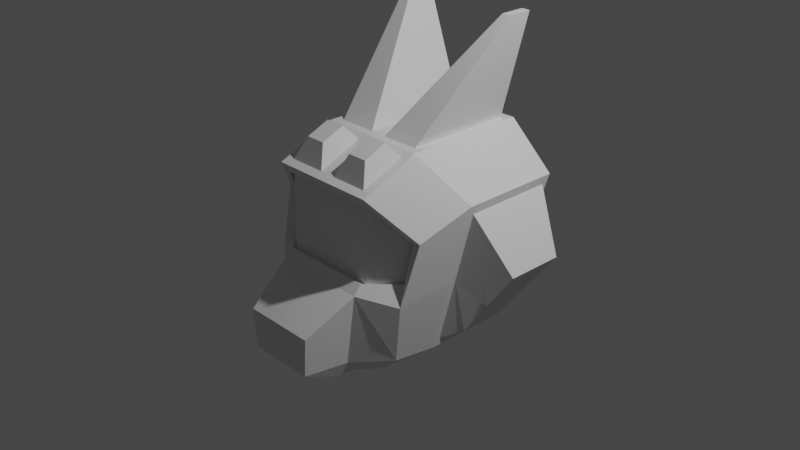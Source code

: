 # Source: mech-tutorialblend.blend  (saved by Blender 3.1.7; exported with 4.5.12 LTS)
import bpy
from mathutils import Matrix  # noqa: F401  (used for matrix-valued properties, if any)

bpy.ops.wm.read_factory_settings(use_empty=True)
scene = bpy.context.scene
scene.name = 'Scene'

# ---- collections
col_collection = bpy.data.collections.new('Collection'); scene.collection.children.link(col_collection)

# ---- materials (node trees are filled in below, after node groups)
mat_material = bpy.data.materials.new('Material')
mat_material.alpha_threshold = 0.0
mat_material.use_transparent_shadow = False
mat_material.line_color = (0.0, 0.0, 0.0, 1.0)

# ---- material node trees
mat_material.use_nodes = True; mat_material.node_tree.nodes.clear()
_N = mat_material.node_tree.nodes; _L = mat_material.node_tree.links
n0 = _N.new('ShaderNodeOutputMaterial'); n0.name = 'Material Output'; n0.location = (300, 300)
n1 = _N.new('ShaderNodeBsdfPrincipled'); n1.name = 'Principled BSDF'; n1.location = (10, 300)
n1.distribution = 'GGX'
n1.subsurface_method = 'RANDOM_WALK_SKIN'
n1.inputs[2].default_value = 0.4
n1.inputs[3].default_value = 1.45
n1.inputs[27].default_value = (0.0, 0.0, 0.0, 1.0)
n1.inputs[28].default_value = 1.0
_L.new(n1.outputs[0], n0.inputs[0])
n0.is_active_output = True

# ---- world
world_world = bpy.data.worlds.new('World'); scene.world = world_world
world_world.use_nodes = True; world_world.node_tree.nodes.clear()
_N = world_world.node_tree.nodes; _L = world_world.node_tree.links
n0 = _N.new('ShaderNodeOutputWorld'); n0.name = 'World Output'; n0.location = (300, 300)
n1 = _N.new('ShaderNodeBackground'); n1.name = 'Background'; n1.location = (10, 300)
n1.inputs[0].default_value = (0.05088, 0.05088, 0.05088, 1.0)
_L.new(n1.outputs[0], n0.inputs[0])
n0.is_active_output = True
world_world.color = (0.05088, 0.05088, 0.05088)
world_world.use_sun_shadow = False
world_world.sun_shadow_jitter_overblur = 0.0

# ---- cameras
cam_camera = bpy.data.cameras.new('Camera')
cam_camera.clip_end = 100.0
cam_camera.ortho_scale = 7.314

# ---- lights
light_light = bpy.data.lights.new('Light', 'POINT')
light_light.transmission_factor = 0.0
light_light.energy = 1000.0
light_light.shadow_soft_size = 0.1
light_light.shadow_maximum_resolution = 0.006
light_light.use_absolute_resolution = True

# ---- meshes
me_cube = bpy.data.meshes.new('Cube')
me_cube.from_pydata([(1.095, 1.0, 0.5484), (0.8427, 0.5885, -1.0), (0.8572, 0.5523, -0.9106), (0.763, -0.7589, -1.0), (0.0, 0.5885, -1.0), (0.0, -1.0, 0.7344), (0.0, 1.0, 1.0), (0.4686, -1.125, -1.0), (0.5042, 0.9096, 1.0), (0.4686, 0.5885, -1.0), (0.5035, -0.916, 0.7697), (1.095, -0.1166, 0.5484), (0.8427, -0.3321, -1.0), (0.0, -0.3665, 1.0), (0.5042, -0.2761, 1.0), (0.9593, 0.779, -0.283), (0.9601, 0.7204, -0.2782), (0.0, -1.574, -0.5861), (0.0, 0.7398, -0.2644), (0.4005, -1.574, -0.5872), (0.5149, 0.7395, -0.2658), (0.9622, -0.2299, -0.2657), (0.3704, -1.571, -1.003), (0.0, -1.571, -1.003), (0.9493, -0.6342, 0.2829), (0.8704, -0.8073, -0.3556), (0.0, -1.071, -0.2509), (0.5229, -1.071, -0.2646), (0.5732, -0.9251, 0.6182), (0.0, -0.9251, 0.6182), (0.8555, -0.6339, 0.2588), (0.7927, -0.6759, -0.1736), (0.0, -0.9815, -0.1662), (0.5161, -0.9816, -0.1678), (0.8572, -0.2598, -0.9106), (1.079, 0.9153, 0.4553), (1.079, -0.06967, 0.4553), (0.9626, -0.1696, -0.2629), (1.227, 0.5623, -0.5098), (1.233, -0.007228, -0.5015), (1.49, 0.05674, -0.1133), (1.49, 0.6871, -0.1133), (1.001, -0.06493, -0.8517), (1.001, 0.4548, -0.8517), (0.5868, -0.8534, 0.6708), (0.0, -0.8534, 0.6708), (0.9018, -0.5284, 0.2697), (0.8318, -0.5753, -0.2128), (0.0, -0.9163, -0.2046), (0.523, -0.9164, -0.2063), (0.5946, 1.0, 1.0), (0.09044, 0.9096, 1.0), (0.5035, -0.4506, 0.9648), (0.09044, -0.2761, 1.0), (0.614, 1.022, 2.103), (0.614, 0.7448, 2.103), (0.7107, 1.022, 2.103), (0.7107, 0.7448, 2.103), (0.4426, -1.01, -1.143), (0.594, -0.8221, -1.143), (0.635, -0.6026, -1.143), (0.635, -0.1289, -1.143), (0.4426, -0.1289, -1.143), (0.0, -0.1289, -1.143), (0.0, -0.7312, -1.143), (0.0, -1.01, -1.143), (0.4426, -0.7312, -1.143), (0.0, -1.24, -1.144), (0.392, -1.24, -1.144), (0.5946, -1.0, 0.7344), (0.09113, -0.4506, 0.9648), (0.09113, -0.916, 0.7697), (0.5946, -0.3665, 1.0), (0.1877, -0.5596, 1.105), (0.1877, -0.807, 1.002), (0.4069, -0.807, 1.002), (0.4069, -0.5596, 1.105)], [], [(9, 1, 61, 62), (21, 11, 24, 25), (20, 50, 0, 15), (52, 70, 73, 76), (35, 36, 40, 41), (34, 2, 43, 42), (11, 72, 69, 24), (18, 6, 50, 20), (22, 23, 67, 68), (3, 7, 58, 59), (0, 50, 72, 11), (51, 53, 55, 54), (1, 15, 16, 2), (7, 22, 68, 58), (11, 21, 37, 36), (4, 18, 20, 9), (3, 25, 27, 7), (7, 27, 19, 22), (9, 20, 15, 1), (12, 21, 25, 3), (26, 27, 33, 32), (24, 69, 28, 30), (4, 9, 62, 63), (27, 26, 17, 19), (22, 19, 17, 23), (28, 29, 45, 44), (31, 30, 46, 47), (25, 24, 30, 31), (69, 5, 29, 28), (27, 25, 31, 33), (15, 0, 35, 16), (0, 11, 36, 35), (21, 12, 34, 37), (12, 1, 2, 34), (43, 38, 39, 42), (38, 41, 40, 39), (16, 35, 41, 38), (2, 16, 38, 43), (36, 37, 39, 40), (37, 34, 42, 39), (49, 44, 45, 48), (47, 46, 44, 49), (33, 31, 47, 49), (30, 28, 44, 46), (32, 33, 49, 48), (51, 8, 50, 6), (53, 51, 6, 13), (8, 14, 72, 50), (14, 53, 13, 72), (56, 54, 55, 57), (14, 8, 56, 57), (8, 51, 54, 56), (53, 14, 57, 55), (66, 60, 59, 58), (64, 66, 58, 65), (63, 62, 66, 64), (62, 61, 60, 66), (65, 58, 68, 67), (12, 3, 59, 60), (1, 12, 60, 61), (10, 71, 5, 69), (71, 70, 13, 5), (52, 10, 69, 72), (70, 52, 72, 13), (76, 73, 74, 75), (70, 71, 74, 73), (10, 52, 76, 75), (71, 10, 75, 74)])
_uv = me_cube.uv_layers.new(name='UVMap')
_uv.uv.foreach_set('vector', [0.375, 0.4375, 0.375, 0.5, 0.375, 0.5, 0.375, 0.4375, 0.4936, 0.6708, 0.625, 0.6708, 0.625, 0.75, 0.5192, 0.75, 0.4668, 0.4375, 0.625, 0.4375, 0.625, 0.5, 0.4908, 0.5, 0.6971, 0.6813, 0.7404, 0.6813, 0.7404, 0.6813, 0.6971, 0.6813, 0.625, 0.5, 0.625, 0.6708, 0.625, 0.6708, 0.625, 0.5, 0.375, 0.6708, 0.375, 0.5, 0.375, 0.5, 0.375, 0.6708, 0.625, 0.6708, 0.6875, 0.6708, 0.6875, 0.75, 0.625, 0.75, 0.4669, 0.375, 0.625, 0.375, 0.625, 0.4375, 0.4668, 0.4375, 0.375, 0.8125, 0.375, 0.875, 0.375, 0.875, 0.375, 0.8125, 0.375, 0.75, 0.375, 0.8125, 0.375, 0.8125, 0.375, 0.75, 0.625, 0.5, 0.6875, 0.5, 0.6875, 0.6708, 0.625, 0.6708, 0.7405, 0.5113, 0.7405, 0.6595, 0.7405, 0.6595, 0.7405, 0.5113, 0.375, 0.5, 0.4908, 0.5, 0.4908, 0.5, 0.375, 0.5, 0.375, 0.8125, 0.375, 0.8125, 0.375, 0.8125, 0.375, 0.8125, 0.625, 0.6708, 0.4936, 0.6708, 0.4936, 0.6708, 0.625, 0.6708, 0.375, 0.375, 0.4669, 0.375, 0.4668, 0.4375, 0.375, 0.4375, 0.375, 0.75, 0.5192, 0.75, 0.4827, 0.8125, 0.375, 0.8125, 0.375, 0.8125, 0.4827, 0.8125, 0.4827, 0.8125, 0.375, 0.8125, 0.375, 0.4375, 0.4668, 0.4375, 0.4908, 0.5, 0.375, 0.5, 0.375, 0.6708, 0.4936, 0.6708, 0.5192, 0.75, 0.375, 0.75, 0.483, 0.875, 0.4827, 0.8125, 0.4827, 0.8125, 0.483, 0.875, 0.625, 0.75, 0.6875, 0.75, 0.6875, 0.75, 0.625, 0.75, 0.375, 0.375, 0.375, 0.4375, 0.375, 0.4375, 0.375, 0.375, 0.4827, 0.8125, 0.483, 0.875, 0.483, 0.875, 0.4827, 0.8125, 0.375, 0.8125, 0.4827, 0.8125, 0.483, 0.875, 0.375, 0.875, 0.6875, 0.75, 0.75, 0.75, 0.75, 0.75, 0.6875, 0.75, 0.5192, 0.75, 0.625, 0.75, 0.625, 0.75, 0.5192, 0.75, 0.5192, 0.75, 0.625, 0.75, 0.625, 0.75, 0.5192, 0.75, 0.6875, 0.75, 0.75, 0.75, 0.75, 0.75, 0.6875, 0.75, 0.4827, 0.8125, 0.5192, 0.75, 0.5192, 0.75, 0.4827, 0.8125, 0.4908, 0.5, 0.625, 0.5, 0.625, 0.5, 0.4908, 0.5, 0.625, 0.5, 0.625, 0.6708, 0.625, 0.6708, 0.625, 0.5, 0.4936, 0.6708, 0.375, 0.6708, 0.375, 0.6708, 0.4936, 0.6708, 0.375, 0.6708, 0.375, 0.5, 0.375, 0.5, 0.375, 0.6708, 0.375, 0.5, 0.4908, 0.5, 0.4936, 0.6708, 0.375, 0.6708, 0.4908, 0.5, 0.625, 0.5, 0.625, 0.6708, 0.4936, 0.6708, 0.4908, 0.5, 0.625, 0.5, 0.625, 0.5, 0.4908, 0.5, 0.375, 0.5, 0.4908, 0.5, 0.4908, 0.5, 0.375, 0.5, 0.625, 0.6708, 0.4936, 0.6708, 0.4936, 0.6708, 0.625, 0.6708, 0.4936, 0.6708, 0.375, 0.6708, 0.375, 0.6708, 0.4936, 0.6708, 0.4827, 0.8125, 0.625, 0.8125, 0.625, 0.875, 0.483, 0.875, 0.5192, 0.75, 0.625, 0.75, 0.625, 0.8125, 0.4827, 0.8125, 0.4827, 0.8125, 0.5192, 0.75, 0.5192, 0.75, 0.4827, 0.8125, 0.625, 0.75, 0.6875, 0.75, 0.6875, 0.75, 0.625, 0.75, 0.483, 0.875, 0.4827, 0.8125, 0.4827, 0.8125, 0.483, 0.875, 0.7405, 0.5113, 0.697, 0.5113, 0.6875, 0.5, 0.75, 0.5, 0.7405, 0.6595, 0.7405, 0.5113, 0.75, 0.5, 0.75, 0.6708, 0.697, 0.5113, 0.697, 0.6595, 0.6875, 0.6708, 0.6875, 0.5, 0.697, 0.6595, 0.7405, 0.6595, 0.75, 0.6708, 0.6875, 0.6708, 0.697, 0.5113, 0.7405, 0.5113, 0.7405, 0.6595, 0.697, 0.6595, 0.697, 0.6595, 0.697, 0.5113, 0.697, 0.5113, 0.697, 0.6595, 0.697, 0.5113, 0.7405, 0.5113, 0.7405, 0.5113, 0.697, 0.5113, 0.7405, 0.6595, 0.697, 0.6595, 0.697, 0.6595, 0.7405, 0.6595, 0.3125, 0.6708, 0.375, 0.6708, 0.375, 0.75, 0.3125, 0.75, 0.25, 0.6708, 0.3125, 0.6708, 0.3125, 0.75, 0.25, 0.75, 0.25, 0.5, 0.3125, 0.5, 0.3125, 0.6708, 0.25, 0.6708, 0.3125, 0.5, 0.375, 0.5, 0.375, 0.6708, 0.3125, 0.6708, 0.25, 0.75, 0.3125, 0.75, 0.3125, 0.75, 0.25, 0.75, 0.375, 0.6708, 0.375, 0.75, 0.375, 0.75, 0.375, 0.6708, 0.375, 0.5, 0.375, 0.6708, 0.375, 0.6708, 0.375, 0.5, 0.6971, 0.7395, 0.7404, 0.7395, 0.75, 0.75, 0.6875, 0.75, 0.7404, 0.7395, 0.7404, 0.6813, 0.75, 0.6708, 0.75, 0.75, 0.6971, 0.6813, 0.6971, 0.7395, 0.6875, 0.75, 0.6875, 0.6708, 0.7404, 0.6813, 0.6971, 0.6813, 0.6875, 0.6708, 0.75, 0.6708, 0.6971, 0.6813, 0.7404, 0.6813, 0.7404, 0.7395, 0.6971, 0.7395, 0.7404, 0.6813, 0.7404, 0.7395, 0.7404, 0.7395, 0.7404, 0.6813, 0.6971, 0.7395, 0.6971, 0.6813, 0.6971, 0.6813, 0.6971, 0.7395, 0.7404, 0.7395, 0.6971, 0.7395, 0.6971, 0.7395, 0.7404, 0.7395])
me_cube.materials.append(mat_material)
me_cube.use_remesh_preserve_volume = False
me_cube.use_remesh_preserve_attributes = False
me_cube.use_mirror_vertex_groups = False
me_cube.update()
me_cube.normals_split_custom_set([tuple(v) for v in zip(*[iter([0.0, 0.195, -0.9808, 0.0, 0.195, -0.9808, 0.0, 0.195, -0.9808, 0.0, 0.195, -0.9808, 0.9783, -0.177, -0.1074, 0.9783, -0.177, -0.1074, 0.9783, -0.177, -0.1074, 0.9783, -0.177, -0.1074, -0.1434, 0.9677, -0.2074, -0.1434, 0.9677, -0.2074, -0.1434, 0.9677, -0.2074, -0.1434, 0.9677, -0.2074, 0.0, 0.7902, 0.6129, 0.0, 0.7902, 0.6129, 0.0, 0.7902, 0.6129, 0.0, 0.7902, 0.6129, 0.811, 1.053e-07, 0.5851, 0.811, 1.053e-07, 0.5851, 0.811, 1.053e-07, 0.5851, 0.811, 1.053e-07, 0.5851, 0.3804, 3.642e-08, -0.9248, 0.3804, 3.642e-08, -0.9248, 0.3804, 3.642e-08, -0.9248, 0.3804, 3.642e-08, -0.9248, 0.7877, -0.3373, 0.5155, 0.7877, -0.3373, 0.5155, 0.7877, -0.3373, 0.5155, 0.7877, -0.3373, 0.5155, -1.04e-08, 0.9795, -0.2015, -1.04e-08, 0.9795, -0.2015, -1.04e-08, 0.9795, -0.2015, -1.04e-08, 0.9795, -0.2015, 0.0, -0.3924, -0.9198, 0.0, -0.3924, -0.9198, 0.0, -0.3924, -0.9198, 0.0, -0.3924, -0.9198, 0.6547, -0.5269, -0.542, 0.6547, -0.5269, -0.542, 0.6547, -0.5269, -0.542, 0.6547, -0.5269, -0.542, 0.6702, 0.0, 0.7421, 0.6702, 0.0, 0.7421, 0.6702, 0.0, 0.7421, 0.6702, 0.0, 0.7421, -0.9034, 0.0, 0.4289, -0.9034, 0.0, 0.4289, -0.9034, 0.0, 0.4289, -0.9034, 0.0, 0.4289, 0.987, 2.909e-06, -0.1606, 0.987, 2.909e-06, -0.1606, 0.987, 2.909e-06, -0.1606, 0.987, 2.909e-06, -0.1606, 0.9225, -0.2008, -0.3297, 0.9225, -0.2008, -0.3297, 0.9225, -0.2008, -0.3297, 0.9225, -0.2008, -0.3297, 0.987, 1.282e-06, -0.1606, 0.987, 1.282e-06, -0.1606, 0.987, 1.282e-06, -0.1606, 0.987, 1.282e-06, -0.1606, -2.019e-08, 0.9795, -0.2015, -2.019e-08, 0.9795, -0.2015, -2.019e-08, 0.9795, -0.2015, -2.019e-08, 0.9795, -0.2015, 0.6923, -0.7173, -0.07837, 0.6923, -0.7173, -0.07837, 0.6923, -0.7173, -0.07837, 0.6923, -0.7173, -0.07837, 0.9766, -0.2056, -0.06245, 0.9766, -0.2056, -0.06245, 0.9766, -0.2056, -0.06245, 0.9766, -0.2056, -0.06245, -0.05165, 0.9734, -0.2234, -0.05165, 0.9734, -0.2234, -0.05165, 0.9734, -0.2234, -0.05165, 0.9734, -0.2234, 0.9761, -0.1527, -0.1547, 0.9761, -0.1527, -0.1547, 0.9761, -0.1527, -0.1547, 0.9761, -0.1527, -0.1547, 0.0101, -0.7124, 0.7017, 0.0101, -0.7124, 0.7017, 0.0101, -0.7124, 0.7017, 0.0101, -0.7124, 0.7017, 0.1398, -0.8203, -0.5546, 0.1398, -0.8203, -0.5546, 0.1398, -0.8203, -0.5546, 0.1398, -0.8203, -0.5546, 0.0, 0.195, -0.9808, 0.0, 0.195, -0.9808, 0.0, 0.195, -0.9808, 0.0, 0.195, -0.9808, 0.01327, -0.5486, 0.836, 0.01327, -0.5486, 0.836, 0.01327, -0.5486, 0.836, 0.01327, -0.5486, 0.836, -1.886e-08, -1.0, -0.006032, -1.886e-08, -1.0, -0.006032, -1.886e-08, -1.0, -0.006032, -1.886e-08, -1.0, -0.006032, 0.0, 0.5916, -0.8063, 0.0, 0.5916, -0.8063, 0.0, 0.5916, -0.8063, 0.0, 0.5916, -0.8063, -0.9151, 0.3919, 0.09477, -0.9151, 0.3919, 0.09477, -0.9151, 0.3919, 0.09477, -0.9151, 0.3919, 0.09477, -0.4486, -0.8629, 0.2327, -0.4486, -0.8629, 0.2327, -0.4486, -0.8629, 0.2327, -0.4486, -0.8629, 0.2327, 0.0, -0.8405, -0.5419, 0.0, -0.8405, -0.5419, 0.0, -0.8405, -0.5419, 0.0, -0.8405, -0.5419, 0.586, -0.5395, 0.6046, 0.586, -0.5395, 0.6046, 0.586, -0.5395, 0.6046, 0.586, -0.5395, 0.6046, 0.987, 0.0, -0.1606, 0.987, 0.0, -0.1606, 0.987, 0.0, -0.1606, 0.987, 0.0, -0.1606, 0.987, 0.0, -0.1606, 0.987, 0.0, -0.1606, 0.987, 0.0, -0.1606, 0.987, 0.0, -0.1606, 0.987, 0.0, -0.1606, 0.987, 0.0, -0.1606, 0.987, 0.0, -0.1606, 0.987, 0.0, -0.1606, 0.987, 0.0, -0.1606, 0.987, 0.0, -0.1606, 0.987, 0.0, -0.1606, 0.987, 0.0, -0.1606, 0.8337, 0.0, -0.5523, 0.8337, 0.0, -0.5523, 0.8337, 0.0, -0.5523, 0.8337, 0.0, -0.5523, 0.8337, 0.0, -0.5523, 0.8337, 0.0, -0.5523, 0.8337, 0.0, -0.5523, 0.8337, 0.0, -0.5523, 0.1576, 0.935, -0.3178, 0.1576, 0.935, -0.3178, 0.1576, 0.935, -0.3178, 0.1576, 0.935, -0.3178, 0.3752, 0.8509, -0.3676, 0.3752, 0.8509, -0.3676, 0.3752, 0.8509, -0.3676, 0.3752, 0.8509, -0.3676, 0.3939, -0.9191, 0.00303, 0.3939, -0.9191, 0.00303, 0.3939, -0.9191, 0.00303, 0.3939, -0.9191, 0.00303, 0.6264, -0.7734, -0.09716, 0.6264, -0.7734, -0.09716, 0.6264, -0.7734, -0.09716, 0.6264, -0.7734, -0.09716, -1.528e-08, -0.9974, 0.0717, -1.528e-08, -0.9974, 0.0717, -1.528e-08, -0.9974, 0.0717, -1.528e-08, -0.9974, 0.0717, 0.725, -0.6886, -0.01565, 0.725, -0.6886, -0.01565, 0.725, -0.6886, -0.01565, 0.725, -0.6886, -0.01565, -0.5122, 0.4771, 0.7142, -0.5122, 0.4771, 0.7142, -0.5122, 0.4771, 0.7142, -0.5122, 0.4771, 0.7142, -0.8489, 0.4075, -0.3366, -0.8489, 0.4075, -0.3366, -0.8489, 0.4075, -0.3366, -0.8489, 0.4075, -0.3366, 0.002849, 0.5082, 0.8612, 0.002849, 0.5082, 0.8612, 0.002849, 0.5082, 0.8612, 0.002849, 0.5082, 0.8612, 0.0, 0.0, 1.0, 0.0, 0.0, 1.0, 0.0, 0.0, 1.0, 0.0, 0.0, 1.0, 0.0, 0.0, 1.0, 0.0, 0.0, 1.0, 0.0, 0.0, 1.0, 0.0, 0.0, 1.0, 0.0, 0.0, 1.0, 0.0, 0.0, 1.0, 0.0, 0.0, 1.0, 0.0, 0.0, 1.0, 0.0, 0.0, 1.0, 0.0, 0.0, 1.0, 0.0, 0.0, 1.0, 0.0, 0.0, 1.0, 0.0, 0.0, 1.0, 0.0, 0.0, 1.0, 0.0, 0.0, 1.0, 0.0, 0.0, 1.0, 0.9829, 7.263e-08, -0.1841, 0.9829, 7.263e-08, -0.1841, 0.9829, 7.263e-08, -0.1841, 0.9829, 7.263e-08, -0.1841, 0.0, 0.9949, -0.1013, 0.0, 0.9949, -0.1013, 0.0, 0.9949, -0.1013, 0.0, 0.9949, -0.1013, 0.0, -0.7338, 0.6793, 0.0, -0.7338, 0.6793, 0.0, -0.7338, 0.6793, 0.0, -0.7338, 0.6793, 7.519e-07, 0.0, -1.0, 7.519e-07, 0.0, -1.0, 7.519e-07, 0.0, -1.0, 7.519e-07, 0.0, -1.0, 0.0, 0.0, -1.0, 0.0, 0.0, -1.0, 0.0, 0.0, -1.0, 0.0, 0.0, -1.0, 0.0, 0.0, -1.0, 0.0, 0.0, -1.0, 0.0, 0.0, -1.0, 0.0, 0.0, -1.0, -4.318e-07, 0.0, -1.0, -4.318e-07, 0.0, -1.0, -4.318e-07, 0.0, -1.0, -4.318e-07, 0.0, -1.0, 0.0, 0.006537, -1.0, 0.0, 0.006537, -1.0, 0.0, 0.006537, -1.0, 0.0, 0.006537, -1.0, 0.6668, -0.1245, -0.7348, 0.6668, -0.1245, -0.7348, 0.6668, -0.1245, -0.7348, 0.6668, -0.1245, -0.7348, 0.5662, 0.0, -0.8243, 0.5662, 0.0, -0.8243, 0.5662, 0.0, -0.8243, 0.5662, 0.0, -0.8243, 0.0, -0.3866, 0.9222, 0.0, -0.3866, 0.9222, 0.0, -0.3866, 0.9222, 0.0, -0.3866, 0.9222, 0.0, -0.3866, 0.9222, 0.0, -0.3866, 0.9222, 0.0, -0.3866, 0.9222, 0.0, -0.3866, 0.9222, 0.0, -0.3866, 0.9222, 0.0, -0.3866, 0.9222, 0.0, -0.3866, 0.9222, 0.0, -0.3866, 0.9222, 0.0, -0.3866, 0.9222, 0.0, -0.3866, 0.9222, 0.0, -0.3866, 0.9222, 0.0, -0.3866, 0.9222, 0.0, -0.3866, 0.9222, 0.0, -0.3866, 0.9222, 0.0, -0.3866, 0.9222, 0.0, -0.3866, 0.9222, -0.8716, -0.1895, 0.452, -0.8716, -0.1895, 0.452, -0.8716, -0.1895, 0.452, -0.8716, -0.1895, 0.452, 0.8716, -0.1895, 0.452, 0.8716, -0.1895, 0.452, 0.8716, -0.1895, 0.452, 0.8716, -0.1895, 0.452, 0.0, -0.905, 0.4253, 0.0, -0.905, 0.4253, 0.0, -0.905, 0.4253, 0.0, -0.905, 0.4253])] * 3)])

# ---- objects
ob_cube = bpy.data.objects.new('Cube', me_cube)
ob_light = bpy.data.objects.new('Light', light_light)
ob_camera = bpy.data.objects.new('Camera', cam_camera)

# ---- transforms, parenting, visibility, modifiers, constraints
ob_cube.location = (0.0, 0.0, 0.0)
ob_cube.lock_rotations_4d = False
ob_cube.empty_display_type = 'ARROWS'
ob_cube.lineart.crease_threshold = 0.0
_m = ob_cube.modifiers.new('Mirror', 'MIRROR')
_m.use_clip = True
ob_light.location = (4.076, 1.005, 5.904)
ob_light.rotation_euler = (0.6503, 0.05522, 1.866)
ob_light.lock_rotations_4d = False
ob_light.empty_display_type = 'ARROWS'
ob_light.color = (0.0, 0.0, 0.0, 0.0)
ob_light.lineart.crease_threshold = 0.0
ob_camera.location = (7.359, -6.926, 4.958)
ob_camera.rotation_euler = (1.109, 0.0, 0.8149)
ob_camera.lock_rotations_4d = False
ob_camera.empty_display_type = 'ARROWS'
ob_camera.color = (0.0, 0.0, 0.0, 0.0)
ob_camera.display_type = 'WIRE'
ob_camera.lineart.crease_threshold = 0.0

# ---- collection membership
col_collection.objects.link(ob_cube)
col_collection.objects.link(ob_light)
col_collection.objects.link(ob_camera)

# ---- scene / render settings (as saved in the file)
scene.camera = ob_camera
scene.frame_start = 1; scene.frame_end = 250; scene.frame_set(1)
scene.render.engine = 'BLENDER_EEVEE_NEXT'
scene.cycles.sampling_pattern = 'TABULATED_SOBOL'
scene.cycles.use_light_tree = False
scene.view_settings.view_transform = 'Filmic'
bpy.context.view_layer.update()
